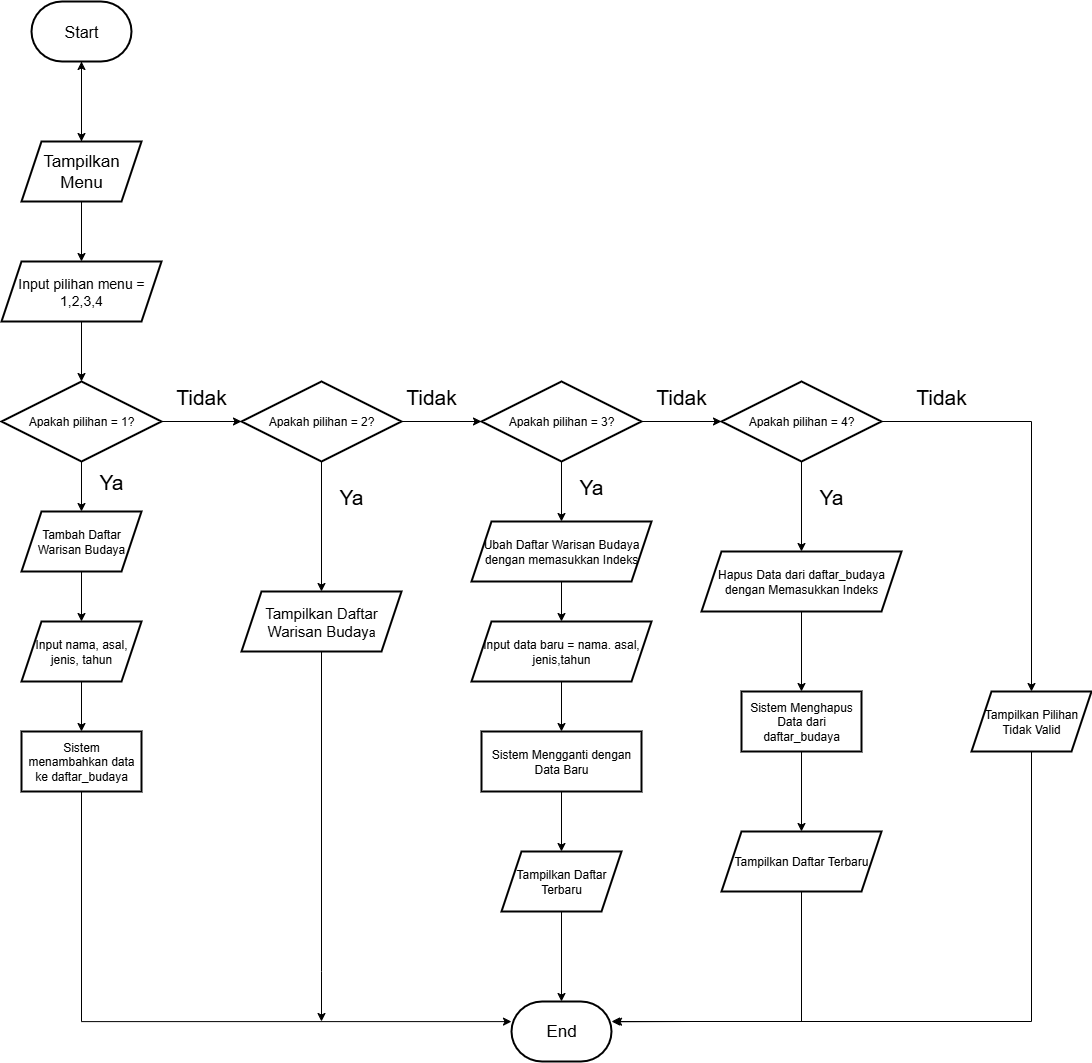

The diagram above was exported from draw.io. Its source (the exported page's mxGraphModel, read from the mxfile embedded in the PNG):
<mxGraphModel dx="1164" dy="1251" grid="1" gridSize="10" guides="1" tooltips="1" connect="1" arrows="1" fold="1" page="1" pageScale="1" pageWidth="850" pageHeight="1100" math="0" shadow="0">
  <root>
    <mxCell id="0" />
    <mxCell id="1" parent="0" />
    <mxCell id="3qmZYeD0JgY5u5u0dnRy-3" value="" style="edgeStyle=orthogonalEdgeStyle;rounded=0;orthogonalLoop=1;jettySize=auto;html=1;" edge="1" parent="1" source="3qmZYeD0JgY5u5u0dnRy-1" target="3qmZYeD0JgY5u5u0dnRy-2">
      <mxGeometry relative="1" as="geometry" />
    </mxCell>
    <mxCell id="3qmZYeD0JgY5u5u0dnRy-1" value="&lt;font style=&quot;font-size: 16px;&quot;&gt;Start&lt;/font&gt;" style="strokeWidth=2;html=1;shape=mxgraph.flowchart.terminator;whiteSpace=wrap;" vertex="1" parent="1">
      <mxGeometry x="80" y="70" width="100" height="60" as="geometry" />
    </mxCell>
    <mxCell id="3qmZYeD0JgY5u5u0dnRy-5" value="" style="edgeStyle=orthogonalEdgeStyle;rounded=0;orthogonalLoop=1;jettySize=auto;html=1;" edge="1" parent="1" source="3qmZYeD0JgY5u5u0dnRy-2" target="3qmZYeD0JgY5u5u0dnRy-4">
      <mxGeometry relative="1" as="geometry" />
    </mxCell>
    <mxCell id="3qmZYeD0JgY5u5u0dnRy-8" value="" style="edgeStyle=orthogonalEdgeStyle;rounded=0;orthogonalLoop=1;jettySize=auto;html=1;" edge="1" parent="1" source="3qmZYeD0JgY5u5u0dnRy-2" target="3qmZYeD0JgY5u5u0dnRy-1">
      <mxGeometry relative="1" as="geometry" />
    </mxCell>
    <mxCell id="3qmZYeD0JgY5u5u0dnRy-2" value="&lt;font style=&quot;font-size: 17px;&quot;&gt;Tampilkan Menu&lt;/font&gt;" style="shape=parallelogram;perimeter=parallelogramPerimeter;whiteSpace=wrap;html=1;fixedSize=1;strokeWidth=2;" vertex="1" parent="1">
      <mxGeometry x="70" y="210" width="120" height="60" as="geometry" />
    </mxCell>
    <mxCell id="3qmZYeD0JgY5u5u0dnRy-7" value="" style="edgeStyle=orthogonalEdgeStyle;rounded=0;orthogonalLoop=1;jettySize=auto;html=1;" edge="1" parent="1" source="3qmZYeD0JgY5u5u0dnRy-4" target="3qmZYeD0JgY5u5u0dnRy-6">
      <mxGeometry relative="1" as="geometry" />
    </mxCell>
    <mxCell id="3qmZYeD0JgY5u5u0dnRy-4" value="&lt;font style=&quot;font-size: 14px;&quot;&gt;Input pilihan menu = 1,2,3,4&lt;/font&gt;" style="shape=parallelogram;perimeter=parallelogramPerimeter;whiteSpace=wrap;html=1;fixedSize=1;strokeWidth=2;" vertex="1" parent="1">
      <mxGeometry x="50" y="330" width="160" height="60" as="geometry" />
    </mxCell>
    <mxCell id="3qmZYeD0JgY5u5u0dnRy-12" value="" style="edgeStyle=orthogonalEdgeStyle;rounded=0;orthogonalLoop=1;jettySize=auto;html=1;" edge="1" parent="1" source="3qmZYeD0JgY5u5u0dnRy-6" target="3qmZYeD0JgY5u5u0dnRy-11">
      <mxGeometry relative="1" as="geometry" />
    </mxCell>
    <mxCell id="3qmZYeD0JgY5u5u0dnRy-20" value="" style="edgeStyle=orthogonalEdgeStyle;rounded=0;orthogonalLoop=1;jettySize=auto;html=1;" edge="1" parent="1" source="3qmZYeD0JgY5u5u0dnRy-6" target="3qmZYeD0JgY5u5u0dnRy-19">
      <mxGeometry relative="1" as="geometry" />
    </mxCell>
    <mxCell id="3qmZYeD0JgY5u5u0dnRy-6" value="Apakah pilihan = 1?" style="rhombus;whiteSpace=wrap;html=1;strokeWidth=2;" vertex="1" parent="1">
      <mxGeometry x="50" y="450" width="160" height="80" as="geometry" />
    </mxCell>
    <mxCell id="3qmZYeD0JgY5u5u0dnRy-14" value="" style="edgeStyle=orthogonalEdgeStyle;rounded=0;orthogonalLoop=1;jettySize=auto;html=1;" edge="1" parent="1" source="3qmZYeD0JgY5u5u0dnRy-11" target="3qmZYeD0JgY5u5u0dnRy-13">
      <mxGeometry relative="1" as="geometry" />
    </mxCell>
    <mxCell id="3qmZYeD0JgY5u5u0dnRy-11" value="Tambah Daftar Warisan Budaya" style="shape=parallelogram;perimeter=parallelogramPerimeter;whiteSpace=wrap;html=1;fixedSize=1;strokeWidth=2;" vertex="1" parent="1">
      <mxGeometry x="70" y="580" width="120" height="60" as="geometry" />
    </mxCell>
    <mxCell id="3qmZYeD0JgY5u5u0dnRy-16" value="" style="edgeStyle=orthogonalEdgeStyle;rounded=0;orthogonalLoop=1;jettySize=auto;html=1;" edge="1" parent="1" source="3qmZYeD0JgY5u5u0dnRy-13" target="3qmZYeD0JgY5u5u0dnRy-15">
      <mxGeometry relative="1" as="geometry" />
    </mxCell>
    <mxCell id="3qmZYeD0JgY5u5u0dnRy-13" value="Input nama, asal, jenis, tahun" style="shape=parallelogram;perimeter=parallelogramPerimeter;whiteSpace=wrap;html=1;fixedSize=1;strokeWidth=2;" vertex="1" parent="1">
      <mxGeometry x="70" y="690" width="120" height="60" as="geometry" />
    </mxCell>
    <mxCell id="3qmZYeD0JgY5u5u0dnRy-15" value="Sistem menambahkan data ke daftar_budaya" style="whiteSpace=wrap;html=1;strokeWidth=2;" vertex="1" parent="1">
      <mxGeometry x="70" y="800" width="120" height="60" as="geometry" />
    </mxCell>
    <mxCell id="3qmZYeD0JgY5u5u0dnRy-17" value="" style="endArrow=classic;html=1;rounded=0;edgeStyle=orthogonalEdgeStyle;exitX=0.5;exitY=1;exitDx=0;exitDy=0;" edge="1" parent="1" source="3qmZYeD0JgY5u5u0dnRy-15" target="3qmZYeD0JgY5u5u0dnRy-18">
      <mxGeometry width="50" height="50" relative="1" as="geometry">
        <mxPoint x="190" y="880" as="sourcePoint" />
        <mxPoint x="360" y="1160" as="targetPoint" />
        <Array as="points">
          <mxPoint x="130" y="1090" />
        </Array>
      </mxGeometry>
    </mxCell>
    <mxCell id="3qmZYeD0JgY5u5u0dnRy-18" value="&lt;font style=&quot;font-size: 17px;&quot;&gt;End&lt;/font&gt;" style="strokeWidth=2;html=1;shape=mxgraph.flowchart.terminator;whiteSpace=wrap;" vertex="1" parent="1">
      <mxGeometry x="560" y="1070" width="100" height="60" as="geometry" />
    </mxCell>
    <mxCell id="3qmZYeD0JgY5u5u0dnRy-22" value="" style="edgeStyle=orthogonalEdgeStyle;rounded=0;orthogonalLoop=1;jettySize=auto;html=1;" edge="1" parent="1" source="3qmZYeD0JgY5u5u0dnRy-19" target="3qmZYeD0JgY5u5u0dnRy-21">
      <mxGeometry relative="1" as="geometry" />
    </mxCell>
    <mxCell id="3qmZYeD0JgY5u5u0dnRy-25" value="" style="edgeStyle=none;rounded=0;orthogonalLoop=1;jettySize=auto;html=1;" edge="1" parent="1" source="3qmZYeD0JgY5u5u0dnRy-19" target="3qmZYeD0JgY5u5u0dnRy-24">
      <mxGeometry relative="1" as="geometry" />
    </mxCell>
    <mxCell id="3qmZYeD0JgY5u5u0dnRy-19" value="Apakah pilihan = 2?" style="rhombus;whiteSpace=wrap;html=1;strokeWidth=2;" vertex="1" parent="1">
      <mxGeometry x="290" y="450" width="160" height="80" as="geometry" />
    </mxCell>
    <mxCell id="3qmZYeD0JgY5u5u0dnRy-21" value="&lt;font style=&quot;font-size: 15px;&quot;&gt;Tampilkan Daftar Warisan Buday&lt;/font&gt;a" style="shape=parallelogram;perimeter=parallelogramPerimeter;whiteSpace=wrap;html=1;fixedSize=1;strokeWidth=2;" vertex="1" parent="1">
      <mxGeometry x="290" y="660" width="160" height="60" as="geometry" />
    </mxCell>
    <mxCell id="3qmZYeD0JgY5u5u0dnRy-23" value="" style="endArrow=classic;html=1;rounded=0;exitX=0.5;exitY=1;exitDx=0;exitDy=0;" edge="1" parent="1" source="3qmZYeD0JgY5u5u0dnRy-21">
      <mxGeometry width="50" height="50" relative="1" as="geometry">
        <mxPoint x="260" y="660" as="sourcePoint" />
        <mxPoint x="370" y="1090" as="targetPoint" />
        <Array as="points">
          <mxPoint x="370" y="1040" />
        </Array>
      </mxGeometry>
    </mxCell>
    <mxCell id="3qmZYeD0JgY5u5u0dnRy-27" value="" style="edgeStyle=none;rounded=0;orthogonalLoop=1;jettySize=auto;html=1;" edge="1" parent="1" source="3qmZYeD0JgY5u5u0dnRy-24" target="3qmZYeD0JgY5u5u0dnRy-26">
      <mxGeometry relative="1" as="geometry" />
    </mxCell>
    <mxCell id="3qmZYeD0JgY5u5u0dnRy-39" value="" style="edgeStyle=none;rounded=0;orthogonalLoop=1;jettySize=auto;html=1;" edge="1" parent="1" source="3qmZYeD0JgY5u5u0dnRy-24" target="3qmZYeD0JgY5u5u0dnRy-38">
      <mxGeometry relative="1" as="geometry" />
    </mxCell>
    <mxCell id="3qmZYeD0JgY5u5u0dnRy-24" value="Apakah pilihan = 3?" style="rhombus;whiteSpace=wrap;html=1;strokeWidth=2;" vertex="1" parent="1">
      <mxGeometry x="530" y="450" width="160" height="80" as="geometry" />
    </mxCell>
    <mxCell id="3qmZYeD0JgY5u5u0dnRy-29" value="" style="edgeStyle=none;rounded=0;orthogonalLoop=1;jettySize=auto;html=1;" edge="1" parent="1" source="3qmZYeD0JgY5u5u0dnRy-26" target="3qmZYeD0JgY5u5u0dnRy-28">
      <mxGeometry relative="1" as="geometry" />
    </mxCell>
    <mxCell id="3qmZYeD0JgY5u5u0dnRy-26" value="Ubah Daftar Warisan Budaya dengan memasukkan Indeks" style="shape=parallelogram;perimeter=parallelogramPerimeter;whiteSpace=wrap;html=1;fixedSize=1;strokeWidth=2;" vertex="1" parent="1">
      <mxGeometry x="520" y="590" width="180" height="60" as="geometry" />
    </mxCell>
    <mxCell id="3qmZYeD0JgY5u5u0dnRy-31" value="" style="edgeStyle=none;rounded=0;orthogonalLoop=1;jettySize=auto;html=1;" edge="1" parent="1" source="3qmZYeD0JgY5u5u0dnRy-28" target="3qmZYeD0JgY5u5u0dnRy-30">
      <mxGeometry relative="1" as="geometry" />
    </mxCell>
    <mxCell id="3qmZYeD0JgY5u5u0dnRy-28" value="Input data baru = nama. asal, jenis,tahun" style="shape=parallelogram;perimeter=parallelogramPerimeter;whiteSpace=wrap;html=1;fixedSize=1;strokeWidth=2;" vertex="1" parent="1">
      <mxGeometry x="520" y="690" width="180" height="60" as="geometry" />
    </mxCell>
    <mxCell id="3qmZYeD0JgY5u5u0dnRy-33" value="" style="edgeStyle=none;rounded=0;orthogonalLoop=1;jettySize=auto;html=1;" edge="1" parent="1" source="3qmZYeD0JgY5u5u0dnRy-30" target="3qmZYeD0JgY5u5u0dnRy-32">
      <mxGeometry relative="1" as="geometry" />
    </mxCell>
    <mxCell id="3qmZYeD0JgY5u5u0dnRy-30" value="Sistem Mengganti dengan Data Baru" style="whiteSpace=wrap;html=1;strokeWidth=2;" vertex="1" parent="1">
      <mxGeometry x="530" y="800" width="160" height="60" as="geometry" />
    </mxCell>
    <mxCell id="3qmZYeD0JgY5u5u0dnRy-37" style="edgeStyle=none;rounded=0;orthogonalLoop=1;jettySize=auto;html=1;exitX=0.5;exitY=1;exitDx=0;exitDy=0;" edge="1" parent="1" source="3qmZYeD0JgY5u5u0dnRy-32">
      <mxGeometry relative="1" as="geometry">
        <mxPoint x="610" y="1070" as="targetPoint" />
      </mxGeometry>
    </mxCell>
    <mxCell id="3qmZYeD0JgY5u5u0dnRy-32" value="Tampilkan Daftar Terbaru" style="shape=parallelogram;perimeter=parallelogramPerimeter;whiteSpace=wrap;html=1;fixedSize=1;strokeWidth=2;" vertex="1" parent="1">
      <mxGeometry x="550" y="920" width="120" height="60" as="geometry" />
    </mxCell>
    <mxCell id="3qmZYeD0JgY5u5u0dnRy-41" value="" style="edgeStyle=none;rounded=0;orthogonalLoop=1;jettySize=auto;html=1;" edge="1" parent="1" source="3qmZYeD0JgY5u5u0dnRy-38" target="3qmZYeD0JgY5u5u0dnRy-40">
      <mxGeometry relative="1" as="geometry" />
    </mxCell>
    <mxCell id="3qmZYeD0JgY5u5u0dnRy-50" value="" style="edgeStyle=none;rounded=0;orthogonalLoop=1;jettySize=auto;html=1;" edge="1" parent="1" source="3qmZYeD0JgY5u5u0dnRy-38" target="3qmZYeD0JgY5u5u0dnRy-49">
      <mxGeometry relative="1" as="geometry">
        <Array as="points">
          <mxPoint x="1080" y="490" />
        </Array>
      </mxGeometry>
    </mxCell>
    <mxCell id="3qmZYeD0JgY5u5u0dnRy-38" value="Apakah pilihan = 4?" style="rhombus;whiteSpace=wrap;html=1;strokeWidth=2;" vertex="1" parent="1">
      <mxGeometry x="770" y="450" width="160" height="80" as="geometry" />
    </mxCell>
    <mxCell id="3qmZYeD0JgY5u5u0dnRy-43" value="" style="edgeStyle=none;rounded=0;orthogonalLoop=1;jettySize=auto;html=1;" edge="1" parent="1" source="3qmZYeD0JgY5u5u0dnRy-40" target="3qmZYeD0JgY5u5u0dnRy-42">
      <mxGeometry relative="1" as="geometry" />
    </mxCell>
    <mxCell id="3qmZYeD0JgY5u5u0dnRy-40" value="Hapus Data dari daftar_budaya dengan Memasukkan Indeks" style="shape=parallelogram;perimeter=parallelogramPerimeter;whiteSpace=wrap;html=1;fixedSize=1;strokeWidth=2;" vertex="1" parent="1">
      <mxGeometry x="750" y="620" width="200" height="60" as="geometry" />
    </mxCell>
    <mxCell id="3qmZYeD0JgY5u5u0dnRy-45" value="" style="edgeStyle=none;rounded=0;orthogonalLoop=1;jettySize=auto;html=1;" edge="1" parent="1" source="3qmZYeD0JgY5u5u0dnRy-42" target="3qmZYeD0JgY5u5u0dnRy-44">
      <mxGeometry relative="1" as="geometry" />
    </mxCell>
    <mxCell id="3qmZYeD0JgY5u5u0dnRy-42" value="Sistem Menghapus Data dari daftar_budaya" style="whiteSpace=wrap;html=1;strokeWidth=2;" vertex="1" parent="1">
      <mxGeometry x="790" y="760" width="120" height="60" as="geometry" />
    </mxCell>
    <mxCell id="3qmZYeD0JgY5u5u0dnRy-44" value="Tampilkan Daftar Terbaru" style="shape=parallelogram;perimeter=parallelogramPerimeter;whiteSpace=wrap;html=1;fixedSize=1;strokeWidth=2;" vertex="1" parent="1">
      <mxGeometry x="770" y="900" width="160" height="60" as="geometry" />
    </mxCell>
    <mxCell id="3qmZYeD0JgY5u5u0dnRy-46" style="edgeStyle=none;rounded=0;orthogonalLoop=1;jettySize=auto;html=1;exitX=0.5;exitY=1;exitDx=0;exitDy=0;entryX=1.02;entryY=0.338;entryDx=0;entryDy=0;entryPerimeter=0;" edge="1" parent="1" source="3qmZYeD0JgY5u5u0dnRy-44" target="3qmZYeD0JgY5u5u0dnRy-18">
      <mxGeometry relative="1" as="geometry">
        <Array as="points">
          <mxPoint x="850" y="1090" />
          <mxPoint x="740" y="1090" />
        </Array>
      </mxGeometry>
    </mxCell>
    <mxCell id="3qmZYeD0JgY5u5u0dnRy-51" style="edgeStyle=none;rounded=0;orthogonalLoop=1;jettySize=auto;html=1;exitX=0.5;exitY=1;exitDx=0;exitDy=0;" edge="1" parent="1" source="3qmZYeD0JgY5u5u0dnRy-49">
      <mxGeometry relative="1" as="geometry">
        <mxPoint x="660" y="1090" as="targetPoint" />
        <Array as="points">
          <mxPoint x="1080" y="1090" />
        </Array>
      </mxGeometry>
    </mxCell>
    <mxCell id="3qmZYeD0JgY5u5u0dnRy-49" value="Tampilkan Pilihan Tidak Valid" style="shape=parallelogram;perimeter=parallelogramPerimeter;whiteSpace=wrap;html=1;fixedSize=1;strokeWidth=2;" vertex="1" parent="1">
      <mxGeometry x="1020" y="760" width="120" height="60" as="geometry" />
    </mxCell>
    <mxCell id="3qmZYeD0JgY5u5u0dnRy-52" value="&lt;font style=&quot;font-size: 21px;&quot;&gt;Ya&lt;/font&gt;" style="text;strokeColor=none;align=center;fillColor=none;html=1;verticalAlign=middle;whiteSpace=wrap;rounded=0;" vertex="1" parent="1">
      <mxGeometry x="130" y="535" width="60" height="30" as="geometry" />
    </mxCell>
    <mxCell id="3qmZYeD0JgY5u5u0dnRy-53" value="&lt;span style=&quot;font-size: 21px;&quot;&gt;Tidak&lt;/span&gt;" style="text;strokeColor=none;align=center;fillColor=none;html=1;verticalAlign=middle;whiteSpace=wrap;rounded=0;" vertex="1" parent="1">
      <mxGeometry x="220" y="450" width="60" height="30" as="geometry" />
    </mxCell>
    <mxCell id="3qmZYeD0JgY5u5u0dnRy-54" value="&lt;span style=&quot;font-size: 21px;&quot;&gt;Ya&lt;/span&gt;" style="text;strokeColor=none;align=center;fillColor=none;html=1;verticalAlign=middle;whiteSpace=wrap;rounded=0;" vertex="1" parent="1">
      <mxGeometry x="370" y="550" width="60" height="30" as="geometry" />
    </mxCell>
    <mxCell id="3qmZYeD0JgY5u5u0dnRy-57" value="&lt;span style=&quot;font-size: 21px;&quot;&gt;Tidak&lt;/span&gt;" style="text;strokeColor=none;align=center;fillColor=none;html=1;verticalAlign=middle;whiteSpace=wrap;rounded=0;" vertex="1" parent="1">
      <mxGeometry x="700" y="450" width="60" height="30" as="geometry" />
    </mxCell>
    <mxCell id="3qmZYeD0JgY5u5u0dnRy-58" value="&lt;span style=&quot;font-size: 21px;&quot;&gt;Ya&lt;/span&gt;" style="text;strokeColor=none;align=center;fillColor=none;html=1;verticalAlign=middle;whiteSpace=wrap;rounded=0;" vertex="1" parent="1">
      <mxGeometry x="610" y="540" width="60" height="30" as="geometry" />
    </mxCell>
    <mxCell id="3qmZYeD0JgY5u5u0dnRy-61" value="&lt;span style=&quot;font-size: 21px;&quot;&gt;Tidak&lt;/span&gt;" style="text;strokeColor=none;align=center;fillColor=none;html=1;verticalAlign=middle;whiteSpace=wrap;rounded=0;" vertex="1" parent="1">
      <mxGeometry x="450" y="450" width="60" height="30" as="geometry" />
    </mxCell>
    <mxCell id="3qmZYeD0JgY5u5u0dnRy-62" value="&lt;span style=&quot;font-size: 21px;&quot;&gt;Ya&lt;/span&gt;" style="text;strokeColor=none;align=center;fillColor=none;html=1;verticalAlign=middle;whiteSpace=wrap;rounded=0;" vertex="1" parent="1">
      <mxGeometry x="850" y="550" width="60" height="30" as="geometry" />
    </mxCell>
    <mxCell id="3qmZYeD0JgY5u5u0dnRy-63" value="&lt;span style=&quot;font-size: 21px;&quot;&gt;Tidak&lt;/span&gt;" style="text;strokeColor=none;align=center;fillColor=none;html=1;verticalAlign=middle;whiteSpace=wrap;rounded=0;" vertex="1" parent="1">
      <mxGeometry x="960" y="450" width="60" height="30" as="geometry" />
    </mxCell>
  </root>
</mxGraphModel>